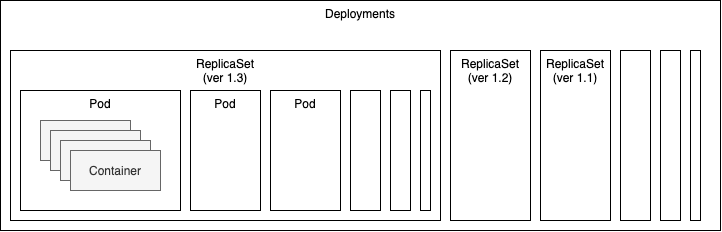

The diagram above was exported from draw.io. Its source (the exported page's mxGraphModel, read from the mxfile embedded in the PNG):
<mxGraphModel dx="959" dy="723" grid="1" gridSize="10" guides="1" tooltips="1" connect="1" arrows="1" fold="1" page="1" pageScale="1" pageWidth="1169" pageHeight="827" math="0" shadow="0">
  <root>
    <mxCell id="4gu6meFcd5D5pKGPR-ed-0" />
    <mxCell id="4gu6meFcd5D5pKGPR-ed-1" parent="4gu6meFcd5D5pKGPR-ed-0" />
    <mxCell id="4gu6meFcd5D5pKGPR-ed-22" value="Deployments" style="rounded=0;whiteSpace=wrap;html=1;verticalAlign=top;" vertex="1" parent="4gu6meFcd5D5pKGPR-ed-1">
      <mxGeometry x="10" y="10" width="720" height="230" as="geometry" />
    </mxCell>
    <mxCell id="4gu6meFcd5D5pKGPR-ed-16" value="ReplicaSet&lt;br&gt;(ver 1.3)" style="rounded=0;whiteSpace=wrap;html=1;verticalAlign=top;" vertex="1" parent="4gu6meFcd5D5pKGPR-ed-1">
      <mxGeometry x="20" y="60" width="430" height="170" as="geometry" />
    </mxCell>
    <mxCell id="4gu6meFcd5D5pKGPR-ed-2" value="Pod" style="rounded=0;whiteSpace=wrap;html=1;verticalAlign=top;" vertex="1" parent="4gu6meFcd5D5pKGPR-ed-1">
      <mxGeometry x="30" y="100" width="160" height="120" as="geometry" />
    </mxCell>
    <mxCell id="4gu6meFcd5D5pKGPR-ed-3" value="Container" style="rounded=0;whiteSpace=wrap;html=1;fillColor=#f5f5f5;strokeColor=#666666;fontColor=#333333;" vertex="1" parent="4gu6meFcd5D5pKGPR-ed-1">
      <mxGeometry x="50" y="130" width="90" height="40" as="geometry" />
    </mxCell>
    <mxCell id="4gu6meFcd5D5pKGPR-ed-4" value="Container" style="rounded=0;whiteSpace=wrap;html=1;fillColor=#f5f5f5;strokeColor=#666666;fontColor=#333333;" vertex="1" parent="4gu6meFcd5D5pKGPR-ed-1">
      <mxGeometry x="60" y="140" width="90" height="40" as="geometry" />
    </mxCell>
    <mxCell id="4gu6meFcd5D5pKGPR-ed-5" value="Container" style="rounded=0;whiteSpace=wrap;html=1;fillColor=#f5f5f5;strokeColor=#666666;fontColor=#333333;" vertex="1" parent="4gu6meFcd5D5pKGPR-ed-1">
      <mxGeometry x="70" y="150" width="90" height="40" as="geometry" />
    </mxCell>
    <mxCell id="4gu6meFcd5D5pKGPR-ed-6" value="Container" style="rounded=0;whiteSpace=wrap;html=1;fillColor=#f5f5f5;strokeColor=#666666;fontColor=#333333;" vertex="1" parent="4gu6meFcd5D5pKGPR-ed-1">
      <mxGeometry x="80" y="160" width="90" height="40" as="geometry" />
    </mxCell>
    <mxCell id="4gu6meFcd5D5pKGPR-ed-7" value="Pod" style="rounded=0;whiteSpace=wrap;html=1;verticalAlign=top;" vertex="1" parent="4gu6meFcd5D5pKGPR-ed-1">
      <mxGeometry x="200" y="100" width="70" height="120" as="geometry" />
    </mxCell>
    <mxCell id="4gu6meFcd5D5pKGPR-ed-12" value="Pod" style="rounded=0;whiteSpace=wrap;html=1;verticalAlign=top;" vertex="1" parent="4gu6meFcd5D5pKGPR-ed-1">
      <mxGeometry x="280" y="100" width="70" height="120" as="geometry" />
    </mxCell>
    <mxCell id="4gu6meFcd5D5pKGPR-ed-13" value="" style="rounded=0;whiteSpace=wrap;html=1;verticalAlign=top;" vertex="1" parent="4gu6meFcd5D5pKGPR-ed-1">
      <mxGeometry x="360" y="100" width="30" height="120" as="geometry" />
    </mxCell>
    <mxCell id="4gu6meFcd5D5pKGPR-ed-14" value="" style="rounded=0;whiteSpace=wrap;html=1;verticalAlign=top;" vertex="1" parent="4gu6meFcd5D5pKGPR-ed-1">
      <mxGeometry x="400" y="100" width="20" height="120" as="geometry" />
    </mxCell>
    <mxCell id="4gu6meFcd5D5pKGPR-ed-15" value="" style="rounded=0;whiteSpace=wrap;html=1;verticalAlign=top;" vertex="1" parent="4gu6meFcd5D5pKGPR-ed-1">
      <mxGeometry x="430" y="100" width="10" height="120" as="geometry" />
    </mxCell>
    <mxCell id="4gu6meFcd5D5pKGPR-ed-17" value="ReplicaSet&lt;br&gt;(ver 1.2)" style="rounded=0;whiteSpace=wrap;html=1;verticalAlign=top;" vertex="1" parent="4gu6meFcd5D5pKGPR-ed-1">
      <mxGeometry x="460" y="60" width="80" height="170" as="geometry" />
    </mxCell>
    <mxCell id="4gu6meFcd5D5pKGPR-ed-18" value="ReplicaSet&lt;br&gt;(ver 1.1)" style="rounded=0;whiteSpace=wrap;html=1;verticalAlign=top;" vertex="1" parent="4gu6meFcd5D5pKGPR-ed-1">
      <mxGeometry x="550" y="60" width="70" height="170" as="geometry" />
    </mxCell>
    <mxCell id="4gu6meFcd5D5pKGPR-ed-19" value="" style="rounded=0;whiteSpace=wrap;html=1;verticalAlign=top;" vertex="1" parent="4gu6meFcd5D5pKGPR-ed-1">
      <mxGeometry x="630" y="60" width="30" height="170" as="geometry" />
    </mxCell>
    <mxCell id="4gu6meFcd5D5pKGPR-ed-20" value="" style="rounded=0;whiteSpace=wrap;html=1;verticalAlign=top;" vertex="1" parent="4gu6meFcd5D5pKGPR-ed-1">
      <mxGeometry x="670" y="60" width="20" height="170" as="geometry" />
    </mxCell>
    <mxCell id="4gu6meFcd5D5pKGPR-ed-21" value="" style="rounded=0;whiteSpace=wrap;html=1;verticalAlign=top;" vertex="1" parent="4gu6meFcd5D5pKGPR-ed-1">
      <mxGeometry x="700" y="60" width="10" height="170" as="geometry" />
    </mxCell>
  </root>
</mxGraphModel>